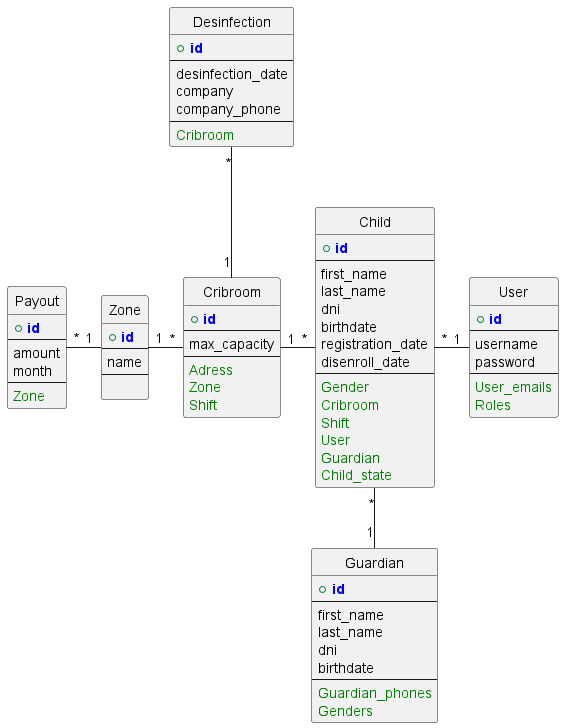

The diagram above was rendered by PlantUML. Its source (embedded in the PNG):
@startuml

' !define ENTITY
!define PRIMARY_KEY(x) <b><color:blue>x</color></b>
!define FOREIGN_KEY(x) <color:green>x</color>

hide circle



' Padrones
    ' Children
        ' Users
            ' Gender
            ' Cribroom
            ' Shift
            ' User
            ' Guardian
            ' Children_state
            ' Padron


entity Cribroom {
    + PRIMARY_KEY(id)
    --
    max_capacity
    --
    FOREIGN_KEY(Adress)
    FOREIGN_KEY(Zone)
    FOREIGN_KEY(Shift)
}
' Cribroom muchos a muchos Shift
' Cribroom puede tener mañana y tarde o solo mañana, etc


entity Desinfection {
    + PRIMARY_KEY(id)
    --
    desinfection_date
    company
    company_phone
    --
    FOREIGN_KEY(Cribroom)
}
Desinfection "*" -- "1" Cribroom

entity Payout {
    + PRIMARY_KEY(id)
    --
    amount
    month
    --
    FOREIGN_KEY(Zone)
    ' Payout_Adress = capital or upcountry
}

entity Zone {
    + PRIMARY_KEY(id)
    --
    name
    --

    ' interior or capital
}

Payout "*" - "1" Zone
Zone "1" - "*" Cribroom

entity Child {
    + PRIMARY_KEY(id)
    --
    first_name
    last_name
    dni
    birthdate
    registration_date
    disenroll_date
    --
    FOREIGN_KEY(Gender)
    FOREIGN_KEY(Cribroom)
    FOREIGN_KEY(Shift)
    FOREIGN_KEY(User)
    FOREIGN_KEY(Guardian)
    FOREIGN_KEY(Child_state)
}

Cribroom "1" - "*" Child

entity User {
    + PRIMARY_KEY(id)
    --
    username
    password
    --
    FOREIGN_KEY(User_emails)
    FOREIGN_KEY(Roles)
}

Child "*" - "1" User

entity Guardian {
    + PRIMARY_KEY(id)
    --
    first_name
    last_name
    dni 
    birthdate
    --
    FOREIGN_KEY(Guardian_phones)
    FOREIGN_KEY(Genders)
}

Child "*" -- "1" Guardian


@enduml